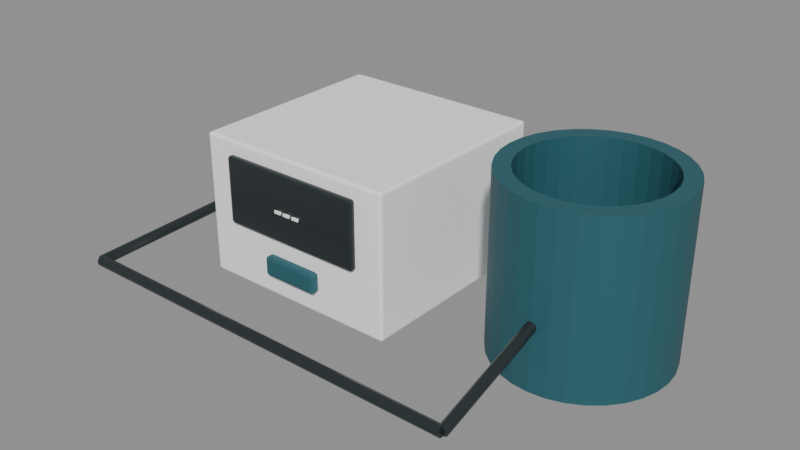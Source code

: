 # Source: source-edit.blend  (saved by Blender 4.0.36; exported with 4.5.12 LTS)
import bpy
from mathutils import Matrix  # noqa: F401  (used for matrix-valued properties, if any)

bpy.ops.wm.read_factory_settings(use_empty=True)
scene = bpy.context.scene
scene.name = 'Scene'

# ---- materials (node trees are filled in below, after node groups)
mat_white = bpy.data.materials.new('White')
mat_white.use_transparent_shadow = False
mat_white.diffuse_color = (1.0, 1.0, 1.0, 1.0)
mat_charcoal = bpy.data.materials.new('Charcoal')
mat_charcoal.use_transparent_shadow = False
mat_charcoal.diffuse_color = (0.01938, 0.02732, 0.02956, 1.0)
mat_muted_teal = bpy.data.materials.new('Muted teal')
mat_muted_teal.use_transparent_shadow = False
mat_muted_teal.diffuse_color = (0.02122, 0.1095, 0.1356, 1.0)

# ---- material node trees
mat_white.use_nodes = True; mat_white.node_tree.nodes.clear()
_N = mat_white.node_tree.nodes; _L = mat_white.node_tree.links
n0 = _N.new('ShaderNodeBsdfPrincipled'); n0.name = 'Principled BSDF'; n0.location = (10, 300)
n0.inputs[0].default_value = (1.0, 1.0, 1.0, 1.0)
n0.inputs[2].default_value = 0.6
n0.inputs[3].default_value = 1.45
n1 = _N.new('ShaderNodeOutputMaterial'); n1.name = 'Material Output'; n1.location = (300, 300)
_L.new(n0.outputs[0], n1.inputs[0])
n1.is_active_output = True
mat_charcoal.use_nodes = True; mat_charcoal.node_tree.nodes.clear()
_N = mat_charcoal.node_tree.nodes; _L = mat_charcoal.node_tree.links
n0 = _N.new('ShaderNodeBsdfPrincipled'); n0.name = 'Principled BSDF'; n0.location = (10, 300)
n0.inputs[0].default_value = (0.01938, 0.02732, 0.02956, 1.0)
n0.inputs[2].default_value = 0.27
n0.inputs[3].default_value = 1.45
n1 = _N.new('ShaderNodeOutputMaterial'); n1.name = 'Material Output'; n1.location = (300, 300)
_L.new(n0.outputs[0], n1.inputs[0])
n1.is_active_output = True
mat_muted_teal.use_nodes = True; mat_muted_teal.node_tree.nodes.clear()
_N = mat_muted_teal.node_tree.nodes; _L = mat_muted_teal.node_tree.links
n0 = _N.new('ShaderNodeBsdfPrincipled'); n0.name = 'Principled BSDF'; n0.location = (10, 300)
n0.inputs[0].default_value = (0.02122, 0.1095, 0.1356, 1.0)
n0.inputs[2].default_value = 0.6
n0.inputs[3].default_value = 1.45
n1 = _N.new('ShaderNodeOutputMaterial'); n1.name = 'Material Output'; n1.location = (300, 300)
_L.new(n0.outputs[0], n1.inputs[0])
n1.is_active_output = True

# ---- meshes
me_cube = bpy.data.meshes.new('Cube')
me_cube.from_pydata([(-0.08, -0.08, -0.055), (-0.08, -0.08, 0.055), (-0.08, 0.08, -0.055), (-0.08, 0.08, 0.055), (0.08, -0.08, -0.055), (0.08, -0.08, 0.055), (0.08, 0.08, -0.055), (0.08, 0.08, 0.055)], [], [(0, 1, 3, 2), (2, 3, 7, 6), (6, 7, 5, 4), (4, 5, 1, 0), (2, 6, 4, 0), (7, 3, 1, 5)])
_uv = me_cube.uv_layers.new(name='UVMap')
_uv.uv.foreach_set('vector', [0.375, 0.0, 0.625, 0.0, 0.625, 0.25, 0.375, 0.25, 0.375, 0.25, 0.625, 0.25, 0.625, 0.5, 0.375, 0.5, 0.375, 0.5, 0.625, 0.5, 0.625, 0.75, 0.375, 0.75, 0.375, 0.75, 0.625, 0.75, 0.625, 1.0, 0.375, 1.0, 0.125, 0.5, 0.375, 0.5, 0.375, 0.75, 0.125, 0.75, 0.625, 0.5, 0.875, 0.5, 0.875, 0.75, 0.625, 0.75])
me_cube.materials.append(mat_white)
me_cube.update()
me_cube_001 = bpy.data.meshes.new('Cube.001')
me_cube_001.from_pydata([(-0.0575, -0.003, -0.026), (-0.0575, -0.003, 0.026), (-0.0575, 0.003, -0.026), (-0.0575, 0.003, 0.026), (0.0575, -0.003, -0.026), (0.0575, -0.003, 0.026), (0.0575, 0.003, -0.026), (0.0575, 0.003, 0.026)], [], [(0, 1, 3, 2), (2, 3, 7, 6), (6, 7, 5, 4), (4, 5, 1, 0), (2, 6, 4, 0), (7, 3, 1, 5)])
_uv = me_cube_001.uv_layers.new(name='UVMap')
_uv.uv.foreach_set('vector', [0.375, 0.0, 0.625, 0.0, 0.625, 0.25, 0.375, 0.25, 0.375, 0.25, 0.625, 0.25, 0.625, 0.5, 0.375, 0.5, 0.375, 0.5, 0.625, 0.5, 0.625, 0.75, 0.375, 0.75, 0.375, 0.75, 0.625, 0.75, 0.625, 1.0, 0.375, 1.0, 0.125, 0.5, 0.375, 0.5, 0.375, 0.75, 0.125, 0.75, 0.625, 0.5, 0.875, 0.5, 0.875, 0.75, 0.625, 0.75])
me_cube_001.materials.append(mat_charcoal)
me_cube_001.update()
me_text = bpy.data.meshes.new('Text')
me_text.from_pydata([(0.005038, -0.00315, 0.0005), (0.005038, -0.000825, 0.0005), (0.01111, -0.000825, 0.0005), (0.01111, -0.00315, 0.0005), (-0.003037, -0.00315, 0.0005), (-0.003037, -0.000825, 0.0005), (0.003038, -0.000825, 0.0005), (0.003038, -0.00315, 0.0005), (-0.01111, -0.00315, 0.0005), (-0.01111, -0.000825, 0.0005), (-0.005038, -0.000825, 0.0005), (-0.005038, -0.00315, 0.0005), (0.005038, -0.00315, -0.0005), (0.005038, -0.000825, -0.0005), (0.01111, -0.000825, -0.0005), (0.01111, -0.00315, -0.0005), (-0.003037, -0.00315, -0.0005), (-0.003037, -0.000825, -0.0005), (0.003038, -0.000825, -0.0005), (0.003038, -0.00315, -0.0005), (-0.01111, -0.00315, -0.0005), (-0.01111, -0.000825, -0.0005), (-0.005038, -0.000825, -0.0005), (-0.005038, -0.00315, -0.0005), (-0.01111, -0.00315, -0.0005), (-0.01111, -0.00315, 0.0005), (-0.01111, -0.000825, -0.0005), (-0.01111, -0.000825, 0.0005), (-0.005038, -0.000825, -0.0005), (-0.005038, -0.000825, 0.0005), (-0.005038, -0.00315, -0.0005), (-0.005038, -0.00315, 0.0005), (-0.003037, -0.00315, -0.0005), (-0.003037, -0.00315, 0.0005), (-0.003037, -0.000825, -0.0005), (-0.003037, -0.000825, 0.0005), (0.003038, -0.000825, -0.0005), (0.003038, -0.000825, 0.0005), (0.003038, -0.00315, -0.0005), (0.003038, -0.00315, 0.0005), (0.005038, -0.00315, -0.0005), (0.005038, -0.00315, 0.0005), (0.005038, -0.000825, -0.0005), (0.005038, -0.000825, 0.0005), (0.01111, -0.000825, -0.0005), (0.01111, -0.000825, 0.0005), (0.01111, -0.00315, -0.0005), (0.01111, -0.00315, 0.0005)], [], [(0, 2, 1), (0, 3, 2), (4, 6, 5), (4, 7, 6), (8, 10, 9), (8, 11, 10), (12, 13, 14), (12, 14, 15), (16, 17, 18), (16, 18, 19), (20, 21, 22), (20, 22, 23), (25, 27, 26, 24), (27, 29, 28, 26), (29, 31, 30, 28), (31, 25, 24, 30), (33, 35, 34, 32), (35, 37, 36, 34), (37, 39, 38, 36), (39, 33, 32, 38), (41, 43, 42, 40), (43, 45, 44, 42), (45, 47, 46, 44), (47, 41, 40, 46)])
me_text.polygons.foreach_set('use_smooth', [0, 0, 0, 0, 0, 0, 0, 0, 0, 0, 0, 0, 1, 1, 1, 1, 1, 1, 1, 1, 1, 1, 1, 1])
_uv = me_text.uv_layers.new(name='UVMap')
_uv.uv.foreach_set('vector', [0.0, 0.0, 0.6667, 0.0, 0.3333, 0.0, 0.0, 0.0, 1.0, 0.0, 0.6667, 0.0, 0.0, 0.0, 0.6667, 0.0, 0.3333, 0.0, 0.0, 0.0, 1.0, 0.0, 0.6667, 0.0, 0.0, 0.0, 0.6667, 0.0, 0.3333, 0.0, 0.0, 0.0, 1.0, 0.0, 0.6667, 0.0, 0.0, 0.0, 0.3333, 0.0, 0.6667, 0.0, 0.0, 0.0, 0.6667, 0.0, 1.0, 0.0, 0.0, 0.0, 0.3333, 0.0, 0.6667, 0.0, 0.0, 0.0, 0.6667, 0.0, 1.0, 0.0, 0.0, 0.0, 0.3333, 0.0, 0.6667, 0.0, 0.0, 0.0, 0.6667, 0.0, 1.0, 0.0, 0.0, 1.0, 0.25, 1.0, 0.25, 0.0, 0.0, 0.0, 0.25, 1.0, 0.5, 1.0, 0.5, 0.0, 0.25, 0.0, 0.5, 1.0, 0.75, 1.0, 0.75, 0.0, 0.5, 0.0, 0.75, 1.0, 1.0, 1.0, 1.0, 0.0, 0.75, 0.0, 0.0, 1.0, 0.25, 1.0, 0.25, 0.0, 0.0, 0.0, 0.25, 1.0, 0.5, 1.0, 0.5, 0.0, 0.25, 0.0, 0.5, 1.0, 0.75, 1.0, 0.75, 0.0, 0.5, 0.0, 0.75, 1.0, 1.0, 1.0, 1.0, 0.0, 0.75, 0.0, 0.0, 1.0, 0.25, 1.0, 0.25, 0.0, 0.0, 0.0, 0.25, 1.0, 0.5, 1.0, 0.5, 0.0, 0.25, 0.0, 0.5, 1.0, 0.75, 1.0, 0.75, 0.0, 0.5, 0.0, 0.75, 1.0, 1.0, 1.0, 1.0, 0.0, 0.75, 0.0])
me_text.materials.append(mat_white)
me_text.auto_texspace = False
me_text.update()
me_cube_002 = bpy.data.meshes.new('Cube.002')
me_cube_002.from_pydata([(-0.0225, -0.004, -0.0075), (-0.0225, -0.004, 0.0075), (-0.0225, 0.004, -0.0075), (-0.0225, 0.004, 0.0075), (0.0225, -0.004, -0.0075), (0.0225, -0.004, 0.0075), (0.0225, 0.004, -0.0075), (0.0225, 0.004, 0.0075)], [], [(0, 1, 3, 2), (2, 3, 7, 6), (6, 7, 5, 4), (4, 5, 1, 0), (2, 6, 4, 0), (7, 3, 1, 5)])
_uv = me_cube_002.uv_layers.new(name='UVMap')
_uv.uv.foreach_set('vector', [0.375, 0.0, 0.625, 0.0, 0.625, 0.25, 0.375, 0.25, 0.375, 0.25, 0.625, 0.25, 0.625, 0.5, 0.375, 0.5, 0.375, 0.5, 0.625, 0.5, 0.625, 0.75, 0.375, 0.75, 0.375, 0.75, 0.625, 0.75, 0.625, 1.0, 0.375, 1.0, 0.125, 0.5, 0.375, 0.5, 0.375, 0.75, 0.125, 0.75, 0.625, 0.5, 0.875, 0.5, 0.875, 0.75, 0.625, 0.75])
me_cube_002.materials.append(mat_muted_teal)
me_cube_002.update()
me_fabric_cuff = bpy.data.meshes.new('Fabric_Cuff')
me_fabric_cuff.from_pydata([(0.064, 0.0, 0.0), (0.06277, 0.01249, 0.0), (0.05913, 0.02449, 0.0), (0.05321, 0.03556, 0.0), (0.04525, 0.04525, 0.0), (0.03556, 0.05321, 0.0), (0.02449, 0.05913, 0.0), (0.01249, 0.06277, 0.0), (3.919e-18, 0.064, 0.0), (-0.01249, 0.06277, 0.0), (-0.02449, 0.05913, 0.0), (-0.03556, 0.05321, 0.0), (-0.04525, 0.04525, 0.0), (-0.05321, 0.03556, 0.0), (-0.05913, 0.02449, 0.0), (-0.06277, 0.01249, 0.0), (-0.064, 7.838e-18, 0.0), (-0.06277, -0.01249, 0.0), (-0.05913, -0.02449, 0.0), (-0.05321, -0.03556, 0.0), (-0.04525, -0.04525, 0.0), (-0.03556, -0.05321, 0.0), (-0.02449, -0.05913, 0.0), (-0.01249, -0.06277, 0.0), (-1.176e-17, -0.064, 0.0), (0.01249, -0.06277, 0.0), (0.02449, -0.05913, 0.0), (0.03556, -0.05321, 0.0), (0.04525, -0.04525, 0.0), (0.05321, -0.03556, 0.0), (0.05913, -0.02449, 0.0), (0.06277, -0.01249, 0.0), (0.052, 0.0, 0.0), (0.051, 0.01014, 0.0), (0.04804, 0.0199, 0.0), (0.04324, 0.02889, 0.0), (0.03677, 0.03677, 0.0), (0.02889, 0.04324, 0.0), (0.0199, 0.04804, 0.0), (0.01014, 0.051, 0.0), (3.184e-18, 0.052, 0.0), (-0.01014, 0.051, 0.0), (-0.0199, 0.04804, 0.0), (-0.02889, 0.04324, 0.0), (-0.03677, 0.03677, 0.0), (-0.04324, 0.02889, 0.0), (-0.04804, 0.0199, 0.0), (-0.051, 0.01014, 0.0), (-0.052, 6.368e-18, 0.0), (-0.051, -0.01014, 0.0), (-0.04804, -0.0199, 0.0), (-0.04324, -0.02889, 0.0), (-0.03677, -0.03677, 0.0), (-0.02889, -0.04324, 0.0), (-0.0199, -0.04804, 0.0), (-0.01014, -0.051, 0.0), (-9.552e-18, -0.052, 0.0), (0.01014, -0.051, 0.0), (0.0199, -0.04804, 0.0), (0.02889, -0.04324, 0.0), (0.03677, -0.03677, 0.0), (0.04324, -0.02889, 0.0), (0.04804, -0.0199, 0.0), (0.051, -0.01014, 0.0), (0.064, 0.0, 0.13), (0.06277, 0.01249, 0.13), (0.05913, 0.02449, 0.13), (0.05321, 0.03556, 0.13), (0.04525, 0.04525, 0.13), (0.03556, 0.05321, 0.13), (0.02449, 0.05913, 0.13), (0.01249, 0.06277, 0.13), (3.919e-18, 0.064, 0.13), (-0.01249, 0.06277, 0.13), (-0.02449, 0.05913, 0.13), (-0.03556, 0.05321, 0.13), (-0.04525, 0.04525, 0.13), (-0.05321, 0.03556, 0.13), (-0.05913, 0.02449, 0.13), (-0.06277, 0.01249, 0.13), (-0.064, 7.838e-18, 0.13), (-0.06277, -0.01249, 0.13), (-0.05913, -0.02449, 0.13), (-0.05321, -0.03556, 0.13), (-0.04525, -0.04525, 0.13), (-0.03556, -0.05321, 0.13), (-0.02449, -0.05913, 0.13), (-0.01249, -0.06277, 0.13), (-1.176e-17, -0.064, 0.13), (0.01249, -0.06277, 0.13), (0.02449, -0.05913, 0.13), (0.03556, -0.05321, 0.13), (0.04525, -0.04525, 0.13), (0.05321, -0.03556, 0.13), (0.05913, -0.02449, 0.13), (0.06277, -0.01249, 0.13), (0.052, 0.0, 0.13), (0.051, 0.01014, 0.13), (0.04804, 0.0199, 0.13), (0.04324, 0.02889, 0.13), (0.03677, 0.03677, 0.13), (0.02889, 0.04324, 0.13), (0.0199, 0.04804, 0.13), (0.01014, 0.051, 0.13), (3.184e-18, 0.052, 0.13), (-0.01014, 0.051, 0.13), (-0.0199, 0.04804, 0.13), (-0.02889, 0.04324, 0.13), (-0.03677, 0.03677, 0.13), (-0.04324, 0.02889, 0.13), (-0.04804, 0.0199, 0.13), (-0.051, 0.01014, 0.13), (-0.052, 6.368e-18, 0.13), (-0.051, -0.01014, 0.13), (-0.04804, -0.0199, 0.13), (-0.04324, -0.02889, 0.13), (-0.03677, -0.03677, 0.13), (-0.02889, -0.04324, 0.13), (-0.0199, -0.04804, 0.13), (-0.01014, -0.051, 0.13), (-9.552e-18, -0.052, 0.13), (0.01014, -0.051, 0.13), (0.0199, -0.04804, 0.13), (0.02889, -0.04324, 0.13), (0.03677, -0.03677, 0.13), (0.04324, -0.02889, 0.13), (0.04804, -0.0199, 0.13), (0.051, -0.01014, 0.13)], [], [(0, 1, 65, 64), (32, 96, 97, 33), (64, 65, 97, 96), (0, 32, 33, 1), (1, 2, 66, 65), (33, 97, 98, 34), (65, 66, 98, 97), (1, 33, 34, 2), (2, 3, 67, 66), (34, 98, 99, 35), (66, 67, 99, 98), (2, 34, 35, 3), (3, 4, 68, 67), (35, 99, 100, 36), (67, 68, 100, 99), (3, 35, 36, 4), (4, 5, 69, 68), (36, 100, 101, 37), (68, 69, 101, 100), (4, 36, 37, 5), (5, 6, 70, 69), (37, 101, 102, 38), (69, 70, 102, 101), (5, 37, 38, 6), (6, 7, 71, 70), (38, 102, 103, 39), (70, 71, 103, 102), (6, 38, 39, 7), (7, 8, 72, 71), (39, 103, 104, 40), (71, 72, 104, 103), (7, 39, 40, 8), (8, 9, 73, 72), (40, 104, 105, 41), (72, 73, 105, 104), (8, 40, 41, 9), (9, 10, 74, 73), (41, 105, 106, 42), (73, 74, 106, 105), (9, 41, 42, 10), (10, 11, 75, 74), (42, 106, 107, 43), (74, 75, 107, 106), (10, 42, 43, 11), (11, 12, 76, 75), (43, 107, 108, 44), (75, 76, 108, 107), (11, 43, 44, 12), (12, 13, 77, 76), (44, 108, 109, 45), (76, 77, 109, 108), (12, 44, 45, 13), (13, 14, 78, 77), (45, 109, 110, 46), (77, 78, 110, 109), (13, 45, 46, 14), (14, 15, 79, 78), (46, 110, 111, 47), (78, 79, 111, 110), (14, 46, 47, 15), (15, 16, 80, 79), (47, 111, 112, 48), (79, 80, 112, 111), (15, 47, 48, 16), (16, 17, 81, 80), (48, 112, 113, 49), (80, 81, 113, 112), (16, 48, 49, 17), (17, 18, 82, 81), (49, 113, 114, 50), (81, 82, 114, 113), (17, 49, 50, 18), (18, 19, 83, 82), (50, 114, 115, 51), (82, 83, 115, 114), (18, 50, 51, 19), (19, 20, 84, 83), (51, 115, 116, 52), (83, 84, 116, 115), (19, 51, 52, 20), (20, 21, 85, 84), (52, 116, 117, 53), (84, 85, 117, 116), (20, 52, 53, 21), (21, 22, 86, 85), (53, 117, 118, 54), (85, 86, 118, 117), (21, 53, 54, 22), (22, 23, 87, 86), (54, 118, 119, 55), (86, 87, 119, 118), (22, 54, 55, 23), (23, 24, 88, 87), (55, 119, 120, 56), (87, 88, 120, 119), (23, 55, 56, 24), (24, 25, 89, 88), (56, 120, 121, 57), (88, 89, 121, 120), (24, 56, 57, 25), (25, 26, 90, 89), (57, 121, 122, 58), (89, 90, 122, 121), (25, 57, 58, 26), (26, 27, 91, 90), (58, 122, 123, 59), (90, 91, 123, 122), (26, 58, 59, 27), (27, 28, 92, 91), (59, 123, 124, 60), (91, 92, 124, 123), (27, 59, 60, 28), (28, 29, 93, 92), (60, 124, 125, 61), (92, 93, 125, 124), (28, 60, 61, 29), (29, 30, 94, 93), (61, 125, 126, 62), (93, 94, 126, 125), (29, 61, 62, 30), (30, 31, 95, 94), (62, 126, 127, 63), (94, 95, 127, 126), (30, 62, 63, 31), (31, 0, 64, 95), (63, 127, 96, 32), (95, 64, 96, 127), (31, 63, 32, 0)])
me_fabric_cuff.materials.append(mat_muted_teal)
me_fabric_cuff.update()
me_cylinder = bpy.data.meshes.new('Cylinder')
me_cylinder.from_pydata([(0.0, 0.004, -0.03288), (0.0, 0.004, 0.03288), (0.001531, 0.003696, -0.03288), (0.001531, 0.003696, 0.03288), (0.002828, 0.002828, -0.03288), (0.002828, 0.002828, 0.03288), (0.003696, 0.001531, -0.03288), (0.003696, 0.001531, 0.03288), (0.004, 0.0, -0.03288), (0.004, 0.0, 0.03288), (0.003696, -0.001531, -0.03288), (0.003696, -0.001531, 0.03288), (0.002828, -0.002828, -0.03288), (0.002828, -0.002828, 0.03288), (0.001531, -0.003696, -0.03288), (0.001531, -0.003696, 0.03288), (0.0, -0.004, -0.03288), (0.0, -0.004, 0.03288), (-0.001531, -0.003696, -0.03288), (-0.001531, -0.003696, 0.03288), (-0.002828, -0.002828, -0.03288), (-0.002828, -0.002828, 0.03288), (-0.003696, -0.001531, -0.03288), (-0.003696, -0.001531, 0.03288), (-0.004, 0.0, -0.03288), (-0.004, 0.0, 0.03288), (-0.003696, 0.001531, -0.03288), (-0.003696, 0.001531, 0.03288), (-0.002828, 0.002828, -0.03288), (-0.002828, 0.002828, 0.03288), (-0.001531, 0.003696, -0.03288), (-0.001531, 0.003696, 0.03288)], [], [(0, 1, 3, 2), (2, 3, 5, 4), (4, 5, 7, 6), (6, 7, 9, 8), (8, 9, 11, 10), (10, 11, 13, 12), (12, 13, 15, 14), (14, 15, 17, 16), (16, 17, 19, 18), (18, 19, 21, 20), (20, 21, 23, 22), (22, 23, 25, 24), (24, 25, 27, 26), (26, 27, 29, 28), (3, 1, 31, 29, 27, 25, 23, 21, 19, 17, 15, 13, 11, 9, 7, 5), (28, 29, 31, 30), (30, 31, 1, 0), (0, 2, 4, 6, 8, 10, 12, 14, 16, 18, 20, 22, 24, 26, 28, 30)])
_uv = me_cylinder.uv_layers.new(name='UVMap')
_uv.uv.foreach_set('vector', [1.0, 0.5, 1.0, 1.0, 0.9375, 1.0, 0.9375, 0.5, 0.9375, 0.5, 0.9375, 1.0, 0.875, 1.0, 0.875, 0.5, 0.875, 0.5, 0.875, 1.0, 0.8125, 1.0, 0.8125, 0.5, 0.8125, 0.5, 0.8125, 1.0, 0.75, 1.0, 0.75, 0.5, 0.75, 0.5, 0.75, 1.0, 0.6875, 1.0, 0.6875, 0.5, 0.6875, 0.5, 0.6875, 1.0, 0.625, 1.0, 0.625, 0.5, 0.625, 0.5, 0.625, 1.0, 0.5625, 1.0, 0.5625, 0.5, 0.5625, 0.5, 0.5625, 1.0, 0.5, 1.0, 0.5, 0.5, 0.5, 0.5, 0.5, 1.0, 0.4375, 1.0, 0.4375, 0.5, 0.4375, 0.5, 0.4375, 1.0, 0.375, 1.0, 0.375, 0.5, 0.375, 0.5, 0.375, 1.0, 0.3125, 1.0, 0.3125, 0.5, 0.3125, 0.5, 0.3125, 1.0, 0.25, 1.0, 0.25, 0.5, 0.25, 0.5, 0.25, 1.0, 0.1875, 1.0, 0.1875, 0.5, 0.1875, 0.5, 0.1875, 1.0, 0.125, 1.0, 0.125, 0.5, 0.3418, 0.4717, 0.25, 0.49, 0.1582, 0.4717, 0.08029, 0.4197, 0.02827, 0.3418, 0.01, 0.25, 0.02827, 0.1582, 0.08029, 0.08029, 0.1582, 0.02827, 0.25, 0.01, 0.3418, 0.02827, 0.4197, 0.08029, 0.4717, 0.1582, 0.49, 0.25, 0.4717, 0.3418, 0.4197, 0.4197, 0.125, 0.5, 0.125, 1.0, 0.0625, 1.0, 0.0625, 0.5, 0.0625, 0.5, 0.0625, 1.0, 0.0, 1.0, 0.0, 0.5, 0.75, 0.49, 0.8418, 0.4717, 0.9197, 0.4197, 0.9717, 0.3418, 0.99, 0.25, 0.9717, 0.1582, 0.9197, 0.08029, 0.8418, 0.02827, 0.75, 0.01, 0.6582, 0.02827, 0.5803, 0.08029, 0.5283, 0.1582, 0.51, 0.25, 0.5283, 0.3418, 0.5803, 0.4197, 0.6582, 0.4717])
me_cylinder.materials.append(mat_charcoal)
me_cylinder.update()
me_cylinder_001 = bpy.data.meshes.new('Cylinder.001')
me_cylinder_001.from_pydata([(0.0, 0.004, -0.09503), (0.0, 0.004, 0.09503), (0.001531, 0.003696, -0.09503), (0.001531, 0.003696, 0.09503), (0.002828, 0.002828, -0.09503), (0.002828, 0.002828, 0.09503), (0.003696, 0.001531, -0.09503), (0.003696, 0.001531, 0.09503), (0.004, 0.0, -0.09503), (0.004, 0.0, 0.09503), (0.003696, -0.001531, -0.09503), (0.003696, -0.001531, 0.09503), (0.002828, -0.002828, -0.09503), (0.002828, -0.002828, 0.09503), (0.001531, -0.003696, -0.09503), (0.001531, -0.003696, 0.09503), (0.0, -0.004, -0.09503), (0.0, -0.004, 0.09503), (-0.001531, -0.003696, -0.09503), (-0.001531, -0.003696, 0.09503), (-0.002828, -0.002828, -0.09503), (-0.002828, -0.002828, 0.09503), (-0.003696, -0.001531, -0.09503), (-0.003696, -0.001531, 0.09503), (-0.004, 0.0, -0.09503), (-0.004, 0.0, 0.09503), (-0.003696, 0.001531, -0.09503), (-0.003696, 0.001531, 0.09503), (-0.002828, 0.002828, -0.09503), (-0.002828, 0.002828, 0.09503), (-0.001531, 0.003696, -0.09503), (-0.001531, 0.003696, 0.09503)], [], [(0, 1, 3, 2), (2, 3, 5, 4), (4, 5, 7, 6), (6, 7, 9, 8), (8, 9, 11, 10), (10, 11, 13, 12), (12, 13, 15, 14), (14, 15, 17, 16), (16, 17, 19, 18), (18, 19, 21, 20), (20, 21, 23, 22), (22, 23, 25, 24), (24, 25, 27, 26), (26, 27, 29, 28), (3, 1, 31, 29, 27, 25, 23, 21, 19, 17, 15, 13, 11, 9, 7, 5), (28, 29, 31, 30), (30, 31, 1, 0), (0, 2, 4, 6, 8, 10, 12, 14, 16, 18, 20, 22, 24, 26, 28, 30)])
_uv = me_cylinder_001.uv_layers.new(name='UVMap')
_uv.uv.foreach_set('vector', [1.0, 0.5, 1.0, 1.0, 0.9375, 1.0, 0.9375, 0.5, 0.9375, 0.5, 0.9375, 1.0, 0.875, 1.0, 0.875, 0.5, 0.875, 0.5, 0.875, 1.0, 0.8125, 1.0, 0.8125, 0.5, 0.8125, 0.5, 0.8125, 1.0, 0.75, 1.0, 0.75, 0.5, 0.75, 0.5, 0.75, 1.0, 0.6875, 1.0, 0.6875, 0.5, 0.6875, 0.5, 0.6875, 1.0, 0.625, 1.0, 0.625, 0.5, 0.625, 0.5, 0.625, 1.0, 0.5625, 1.0, 0.5625, 0.5, 0.5625, 0.5, 0.5625, 1.0, 0.5, 1.0, 0.5, 0.5, 0.5, 0.5, 0.5, 1.0, 0.4375, 1.0, 0.4375, 0.5, 0.4375, 0.5, 0.4375, 1.0, 0.375, 1.0, 0.375, 0.5, 0.375, 0.5, 0.375, 1.0, 0.3125, 1.0, 0.3125, 0.5, 0.3125, 0.5, 0.3125, 1.0, 0.25, 1.0, 0.25, 0.5, 0.25, 0.5, 0.25, 1.0, 0.1875, 1.0, 0.1875, 0.5, 0.1875, 0.5, 0.1875, 1.0, 0.125, 1.0, 0.125, 0.5, 0.3418, 0.4717, 0.25, 0.49, 0.1582, 0.4717, 0.08029, 0.4197, 0.02827, 0.3418, 0.01, 0.25, 0.02827, 0.1582, 0.08029, 0.08029, 0.1582, 0.02827, 0.25, 0.01, 0.3418, 0.02827, 0.4197, 0.08029, 0.4717, 0.1582, 0.49, 0.25, 0.4717, 0.3418, 0.4197, 0.4197, 0.125, 0.5, 0.125, 1.0, 0.0625, 1.0, 0.0625, 0.5, 0.0625, 0.5, 0.0625, 1.0, 0.0, 1.0, 0.0, 0.5, 0.75, 0.49, 0.8418, 0.4717, 0.9197, 0.4197, 0.9717, 0.3418, 0.99, 0.25, 0.9717, 0.1582, 0.9197, 0.08029, 0.8418, 0.02827, 0.75, 0.01, 0.6582, 0.02827, 0.5803, 0.08029, 0.5283, 0.1582, 0.51, 0.25, 0.5283, 0.3418, 0.5803, 0.4197, 0.6582, 0.4717])
me_cylinder_001.materials.append(mat_charcoal)
me_cylinder_001.update()
me_cylinder_002 = bpy.data.meshes.new('Cylinder.002')
me_cylinder_002.from_pydata([(0.0, 0.004, -0.155), (0.0, 0.004, 0.155), (0.001531, 0.003696, -0.155), (0.001531, 0.003696, 0.155), (0.002828, 0.002828, -0.155), (0.002828, 0.002828, 0.155), (0.003696, 0.001531, -0.155), (0.003696, 0.001531, 0.155), (0.004, 0.0, -0.155), (0.004, 0.0, 0.155), (0.003696, -0.001531, -0.155), (0.003696, -0.001531, 0.155), (0.002828, -0.002828, -0.155), (0.002828, -0.002828, 0.155), (0.001531, -0.003696, -0.155), (0.001531, -0.003696, 0.155), (0.0, -0.004, -0.155), (0.0, -0.004, 0.155), (-0.001531, -0.003696, -0.155), (-0.001531, -0.003696, 0.155), (-0.002828, -0.002828, -0.155), (-0.002828, -0.002828, 0.155), (-0.003696, -0.001531, -0.155), (-0.003696, -0.001531, 0.155), (-0.004, 0.0, -0.155), (-0.004, 0.0, 0.155), (-0.003696, 0.001531, -0.155), (-0.003696, 0.001531, 0.155), (-0.002828, 0.002828, -0.155), (-0.002828, 0.002828, 0.155), (-0.001531, 0.003696, -0.155), (-0.001531, 0.003696, 0.155)], [], [(0, 1, 3, 2), (2, 3, 5, 4), (4, 5, 7, 6), (6, 7, 9, 8), (8, 9, 11, 10), (10, 11, 13, 12), (12, 13, 15, 14), (14, 15, 17, 16), (16, 17, 19, 18), (18, 19, 21, 20), (20, 21, 23, 22), (22, 23, 25, 24), (24, 25, 27, 26), (26, 27, 29, 28), (3, 1, 31, 29, 27, 25, 23, 21, 19, 17, 15, 13, 11, 9, 7, 5), (28, 29, 31, 30), (30, 31, 1, 0), (0, 2, 4, 6, 8, 10, 12, 14, 16, 18, 20, 22, 24, 26, 28, 30)])
_uv = me_cylinder_002.uv_layers.new(name='UVMap')
_uv.uv.foreach_set('vector', [1.0, 0.5, 1.0, 1.0, 0.9375, 1.0, 0.9375, 0.5, 0.9375, 0.5, 0.9375, 1.0, 0.875, 1.0, 0.875, 0.5, 0.875, 0.5, 0.875, 1.0, 0.8125, 1.0, 0.8125, 0.5, 0.8125, 0.5, 0.8125, 1.0, 0.75, 1.0, 0.75, 0.5, 0.75, 0.5, 0.75, 1.0, 0.6875, 1.0, 0.6875, 0.5, 0.6875, 0.5, 0.6875, 1.0, 0.625, 1.0, 0.625, 0.5, 0.625, 0.5, 0.625, 1.0, 0.5625, 1.0, 0.5625, 0.5, 0.5625, 0.5, 0.5625, 1.0, 0.5, 1.0, 0.5, 0.5, 0.5, 0.5, 0.5, 1.0, 0.4375, 1.0, 0.4375, 0.5, 0.4375, 0.5, 0.4375, 1.0, 0.375, 1.0, 0.375, 0.5, 0.375, 0.5, 0.375, 1.0, 0.3125, 1.0, 0.3125, 0.5, 0.3125, 0.5, 0.3125, 1.0, 0.25, 1.0, 0.25, 0.5, 0.25, 0.5, 0.25, 1.0, 0.1875, 1.0, 0.1875, 0.5, 0.1875, 0.5, 0.1875, 1.0, 0.125, 1.0, 0.125, 0.5, 0.3418, 0.4717, 0.25, 0.49, 0.1582, 0.4717, 0.08029, 0.4197, 0.02827, 0.3418, 0.01, 0.25, 0.02827, 0.1582, 0.08029, 0.08029, 0.1582, 0.02827, 0.25, 0.01, 0.3418, 0.02827, 0.4197, 0.08029, 0.4717, 0.1582, 0.49, 0.25, 0.4717, 0.3418, 0.4197, 0.4197, 0.125, 0.5, 0.125, 1.0, 0.0625, 1.0, 0.0625, 0.5, 0.0625, 0.5, 0.0625, 1.0, 0.0, 1.0, 0.0, 0.5, 0.75, 0.49, 0.8418, 0.4717, 0.9197, 0.4197, 0.9717, 0.3418, 0.99, 0.25, 0.9717, 0.1582, 0.9197, 0.08029, 0.8418, 0.02827, 0.75, 0.01, 0.6582, 0.02827, 0.5803, 0.08029, 0.5283, 0.1582, 0.51, 0.25, 0.5283, 0.3418, 0.5803, 0.4197, 0.6582, 0.4717])
me_cylinder_002.materials.append(mat_charcoal)
me_cylinder_002.update()
me_cylinder_003 = bpy.data.meshes.new('Cylinder.003')
me_cylinder_003.from_pydata([(0.0, 0.004, -0.04981), (0.0, 0.004, 0.04981), (0.001531, 0.003696, -0.04981), (0.001531, 0.003696, 0.04981), (0.002828, 0.002828, -0.04981), (0.002828, 0.002828, 0.04981), (0.003696, 0.001531, -0.04981), (0.003696, 0.001531, 0.04981), (0.004, 0.0, -0.04981), (0.004, 0.0, 0.04981), (0.003696, -0.001531, -0.04981), (0.003696, -0.001531, 0.04981), (0.002828, -0.002828, -0.04981), (0.002828, -0.002828, 0.04981), (0.001531, -0.003696, -0.04981), (0.001531, -0.003696, 0.04981), (0.0, -0.004, -0.04981), (0.0, -0.004, 0.04981), (-0.001531, -0.003696, -0.04981), (-0.001531, -0.003696, 0.04981), (-0.002828, -0.002828, -0.04981), (-0.002828, -0.002828, 0.04981), (-0.003696, -0.001531, -0.04981), (-0.003696, -0.001531, 0.04981), (-0.004, 0.0, -0.04981), (-0.004, 0.0, 0.04981), (-0.003696, 0.001531, -0.04981), (-0.003696, 0.001531, 0.04981), (-0.002828, 0.002828, -0.04981), (-0.002828, 0.002828, 0.04981), (-0.001531, 0.003696, -0.04981), (-0.001531, 0.003696, 0.04981)], [], [(0, 1, 3, 2), (2, 3, 5, 4), (4, 5, 7, 6), (6, 7, 9, 8), (8, 9, 11, 10), (10, 11, 13, 12), (12, 13, 15, 14), (14, 15, 17, 16), (16, 17, 19, 18), (18, 19, 21, 20), (20, 21, 23, 22), (22, 23, 25, 24), (24, 25, 27, 26), (26, 27, 29, 28), (3, 1, 31, 29, 27, 25, 23, 21, 19, 17, 15, 13, 11, 9, 7, 5), (28, 29, 31, 30), (30, 31, 1, 0), (0, 2, 4, 6, 8, 10, 12, 14, 16, 18, 20, 22, 24, 26, 28, 30)])
_uv = me_cylinder_003.uv_layers.new(name='UVMap')
_uv.uv.foreach_set('vector', [1.0, 0.5, 1.0, 1.0, 0.9375, 1.0, 0.9375, 0.5, 0.9375, 0.5, 0.9375, 1.0, 0.875, 1.0, 0.875, 0.5, 0.875, 0.5, 0.875, 1.0, 0.8125, 1.0, 0.8125, 0.5, 0.8125, 0.5, 0.8125, 1.0, 0.75, 1.0, 0.75, 0.5, 0.75, 0.5, 0.75, 1.0, 0.6875, 1.0, 0.6875, 0.5, 0.6875, 0.5, 0.6875, 1.0, 0.625, 1.0, 0.625, 0.5, 0.625, 0.5, 0.625, 1.0, 0.5625, 1.0, 0.5625, 0.5, 0.5625, 0.5, 0.5625, 1.0, 0.5, 1.0, 0.5, 0.5, 0.5, 0.5, 0.5, 1.0, 0.4375, 1.0, 0.4375, 0.5, 0.4375, 0.5, 0.4375, 1.0, 0.375, 1.0, 0.375, 0.5, 0.375, 0.5, 0.375, 1.0, 0.3125, 1.0, 0.3125, 0.5, 0.3125, 0.5, 0.3125, 1.0, 0.25, 1.0, 0.25, 0.5, 0.25, 0.5, 0.25, 1.0, 0.1875, 1.0, 0.1875, 0.5, 0.1875, 0.5, 0.1875, 1.0, 0.125, 1.0, 0.125, 0.5, 0.3418, 0.4717, 0.25, 0.49, 0.1582, 0.4717, 0.08029, 0.4197, 0.02827, 0.3418, 0.01, 0.25, 0.02827, 0.1582, 0.08029, 0.08029, 0.1582, 0.02827, 0.25, 0.01, 0.3418, 0.02827, 0.4197, 0.08029, 0.4717, 0.1582, 0.49, 0.25, 0.4717, 0.3418, 0.4197, 0.4197, 0.125, 0.5, 0.125, 1.0, 0.0625, 1.0, 0.0625, 0.5, 0.0625, 0.5, 0.0625, 1.0, 0.0, 1.0, 0.0, 0.5, 0.75, 0.49, 0.8418, 0.4717, 0.9197, 0.4197, 0.9717, 0.3418, 0.99, 0.25, 0.9717, 0.1582, 0.9197, 0.08029, 0.8418, 0.02827, 0.75, 0.01, 0.6582, 0.02827, 0.5803, 0.08029, 0.5283, 0.1582, 0.51, 0.25, 0.5283, 0.3418, 0.5803, 0.4197, 0.6582, 0.4717])
me_cylinder_003.materials.append(mat_charcoal)
me_cylinder_003.update()

# ---- objects
ob_asset_bloodpressuremonitor = bpy.data.objects.new('ASSET_BloodPressureMonitor', None)
ob_monitor_housing = bpy.data.objects.new('Monitor_Housing', me_cube)
ob_display = bpy.data.objects.new('Display', me_cube_001)
ob_editable_label = bpy.data.objects.new('Editable_Label_---', me_text)
ob_start_button = bpy.data.objects.new('Start_Button', me_cube_002)
ob_fabric_cuff = bpy.data.objects.new('Fabric_Cuff', me_fabric_cuff)
ob_air_tube_001 = bpy.data.objects.new('Air_Tube.001', me_cylinder)
ob_air_tube_002 = bpy.data.objects.new('Air_Tube.002', me_cylinder_001)
ob_air_tube_003 = bpy.data.objects.new('Air_Tube.003', me_cylinder_002)
ob_air_tube = bpy.data.objects.new('Air_Tube', me_cylinder_003)

# ---- transforms, parenting, visibility, modifiers, constraints
ob_asset_bloodpressuremonitor.location = (0.0, 0.0, 0.0)
ob_monitor_housing.parent = ob_asset_bloodpressuremonitor
ob_monitor_housing.location = (-0.055, 0.0, 0.055)
_m = ob_monitor_housing.modifiers.new('Editable eased edges', 'BEVEL')
_m.width = 0.002
_m.width_pct = 0.002
_m.segments = 2
ob_display.parent = ob_asset_bloodpressuremonitor
ob_display.location = (-0.055, -0.081, 0.073)
_m = ob_display.modifiers.new('Editable eased edges', 'BEVEL')
_m.width = 0.002
_m.width_pct = 0.002
_m.segments = 2
ob_editable_label.parent = ob_asset_bloodpressuremonitor
ob_editable_label.location = (-0.055, -0.085, 0.073)
ob_editable_label.rotation_euler = (1.571, -0.0, 0.0)
ob_start_button.parent = ob_asset_bloodpressuremonitor
ob_start_button.location = (-0.055, -0.082, 0.025)
_m = ob_start_button.modifiers.new('Editable eased edges', 'BEVEL')
_m.width = 0.002
_m.width_pct = 0.002
_m.segments = 2
ob_fabric_cuff.parent = ob_asset_bloodpressuremonitor
ob_fabric_cuff.location = (0.13, 0.0, 0.0)
ob_air_tube_001.parent = ob_asset_bloodpressuremonitor
ob_air_tube_001.location = (-0.027, 0.035, 0.0375)
ob_air_tube_001.rotation_euler = (1.961, -8.646e-08, -1.736)
ob_air_tube_002.parent = ob_asset_bloodpressuremonitor
ob_air_tube_002.location = (-0.18, -0.055, 0.0225)
ob_air_tube_002.rotation_euler = (1.597, -0.0, 0.0)
ob_air_tube_003.parent = ob_asset_bloodpressuremonitor
ob_air_tube_003.location = (-0.025, -0.15, 0.02)
ob_air_tube_003.rotation_euler = (1.571, -7.161e-15, 1.571)
ob_air_tube.parent = ob_asset_bloodpressuremonitor
ob_air_tube.location = (0.13, -0.1025, 0.035)
ob_air_tube.rotation_euler = (1.265, -8.336e-08, 3.142)

# ---- collection membership
scene.collection.objects.link(ob_asset_bloodpressuremonitor)
scene.collection.objects.link(ob_monitor_housing)
scene.collection.objects.link(ob_display)
scene.collection.objects.link(ob_editable_label)
scene.collection.objects.link(ob_start_button)
scene.collection.objects.link(ob_fabric_cuff)
scene.collection.objects.link(ob_air_tube_001)
scene.collection.objects.link(ob_air_tube_002)
scene.collection.objects.link(ob_air_tube_003)
scene.collection.objects.link(ob_air_tube)

# ---- scene / render settings (as saved in the file)
scene.frame_start = 1; scene.frame_end = 49; scene.frame_set(1)
scene.render.engine = 'BLENDER_EEVEE_NEXT'
scene.cycles.sampling_pattern = 'TABULATED_SOBOL'
bpy.context.view_layer.update()

# ---- added for rendering (the .blend has no active camera and no usable light): camera, sun + grey world if the file has none
cam_auto = bpy.data.cameras.new('AutoCamera')
cam_auto.lens = 50.0
cam_auto.sensor_width = 36.0
cam_auto.clip_end = 1000.0
ob_auto_camera = bpy.data.objects.new('AutoCamera', cam_auto)
scene.collection.objects.link(ob_auto_camera)
ob_auto_camera.location = (0.43355, -0.55126, 0.40784)
ob_auto_camera.rotation_euler = (1.09748, -7.21219e-08, 0.694738)
scene.camera = ob_auto_camera
light_auto_sun = bpy.data.lights.new('AutoSun', 'SUN')
light_auto_sun.energy = 3.0
light_auto_sun.angle = 0.0523599
ob_auto_sun = bpy.data.objects.new('AutoSun', light_auto_sun)
scene.collection.objects.link(ob_auto_sun)
ob_auto_sun.rotation_euler = (0.872665, 0.174533, 0.523599)
if scene.world is None:
    world_auto = bpy.data.worlds.new('AutoWorld')
    world_auto.color = (0.3, 0.3, 0.3)
    scene.world = world_auto
bpy.context.view_layer.update()

